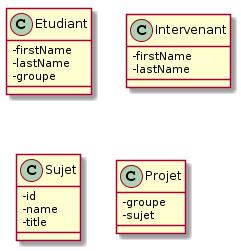

The diagram above was rendered by PlantUML. Its source (embedded in the PNG):
@startuml
skinparam classAttributeIconSize 0

class Etudiant{
 -firstName
 -lastName
 -groupe
}

class Intervenant{
 -firstName
 -lastName
}

class Sujet {
 -id
 -name
 -title
}

class Projet{ 
 -groupe
 -sujet
}
@enduml